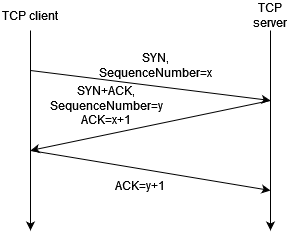

The diagram above was exported from draw.io. Its source (the exported page's mxGraphModel, read from the mxfile embedded in the PNG):
<mxGraphModel dx="1038" dy="564" grid="1" gridSize="10" guides="1" tooltips="1" connect="1" arrows="1" fold="1" page="1" pageScale="1" pageWidth="827" pageHeight="1169" math="0" shadow="0">
  <root>
    <mxCell id="0" />
    <mxCell id="1" parent="0" />
    <mxCell id="mJVA_jP8GzEaxCkC6kSa-1" value="" style="endArrow=classic;html=1;rounded=0;" edge="1" parent="1">
      <mxGeometry width="50" height="50" relative="1" as="geometry">
        <mxPoint x="280" y="120" as="sourcePoint" />
        <mxPoint x="280" y="320" as="targetPoint" />
      </mxGeometry>
    </mxCell>
    <mxCell id="mJVA_jP8GzEaxCkC6kSa-3" value="TCP client" style="text;html=1;strokeColor=none;fillColor=none;align=center;verticalAlign=middle;whiteSpace=wrap;rounded=0;" vertex="1" parent="1">
      <mxGeometry x="250" y="90" width="60" height="30" as="geometry" />
    </mxCell>
    <mxCell id="mJVA_jP8GzEaxCkC6kSa-5" value="" style="endArrow=classic;html=1;rounded=0;" edge="1" parent="1">
      <mxGeometry width="50" height="50" relative="1" as="geometry">
        <mxPoint x="520" y="120" as="sourcePoint" />
        <mxPoint x="520" y="320" as="targetPoint" />
      </mxGeometry>
    </mxCell>
    <mxCell id="mJVA_jP8GzEaxCkC6kSa-6" value="TCP server" style="text;html=1;strokeColor=none;fillColor=none;align=center;verticalAlign=middle;whiteSpace=wrap;rounded=0;" vertex="1" parent="1">
      <mxGeometry x="490" y="90" width="60" height="30" as="geometry" />
    </mxCell>
    <mxCell id="mJVA_jP8GzEaxCkC6kSa-7" value="" style="endArrow=classic;html=1;rounded=0;" edge="1" parent="1">
      <mxGeometry width="50" height="50" relative="1" as="geometry">
        <mxPoint x="280" y="160" as="sourcePoint" />
        <mxPoint x="520" y="190" as="targetPoint" />
      </mxGeometry>
    </mxCell>
    <mxCell id="mJVA_jP8GzEaxCkC6kSa-8" value="" style="endArrow=classic;html=1;rounded=0;" edge="1" parent="1">
      <mxGeometry width="50" height="50" relative="1" as="geometry">
        <mxPoint x="520" y="190" as="sourcePoint" />
        <mxPoint x="280" y="240" as="targetPoint" />
      </mxGeometry>
    </mxCell>
    <mxCell id="mJVA_jP8GzEaxCkC6kSa-9" value="" style="endArrow=classic;html=1;rounded=0;" edge="1" parent="1">
      <mxGeometry width="50" height="50" relative="1" as="geometry">
        <mxPoint x="280" y="240" as="sourcePoint" />
        <mxPoint x="520" y="280" as="targetPoint" />
      </mxGeometry>
    </mxCell>
    <mxCell id="mJVA_jP8GzEaxCkC6kSa-10" value="SYN, SequenceNumber=x" style="text;html=1;strokeColor=none;fillColor=none;align=center;verticalAlign=middle;whiteSpace=wrap;rounded=0;" vertex="1" parent="1">
      <mxGeometry x="350" y="140" width="110" height="30" as="geometry" />
    </mxCell>
    <mxCell id="mJVA_jP8GzEaxCkC6kSa-11" value="&lt;div&gt;SYN+ACK, SequenceNumber=y&lt;/div&gt;&lt;div&gt;ACK=x+1&lt;br&gt;&lt;/div&gt;" style="text;html=1;strokeColor=none;fillColor=none;align=center;verticalAlign=middle;whiteSpace=wrap;rounded=0;" vertex="1" parent="1">
      <mxGeometry x="298" y="180" width="116" height="30" as="geometry" />
    </mxCell>
    <mxCell id="mJVA_jP8GzEaxCkC6kSa-12" value="ACK=y+1" style="text;html=1;strokeColor=none;fillColor=none;align=center;verticalAlign=middle;whiteSpace=wrap;rounded=0;" vertex="1" parent="1">
      <mxGeometry x="360" y="260" width="60" height="30" as="geometry" />
    </mxCell>
  </root>
</mxGraphModel>